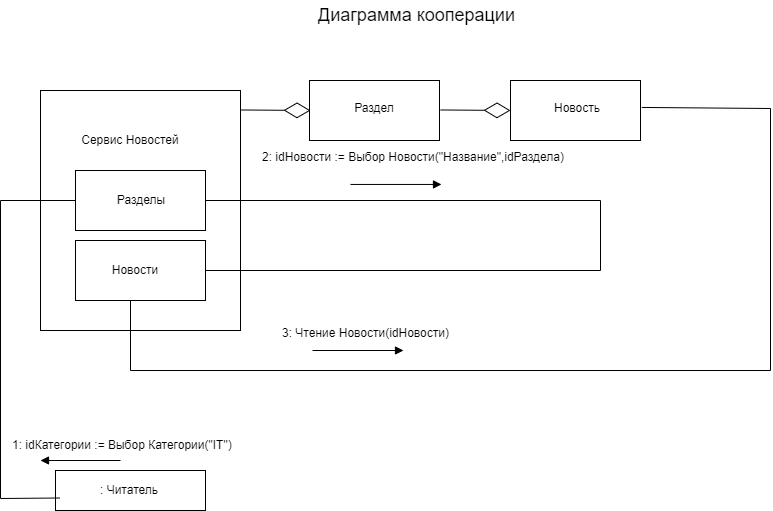

The diagram above was exported from draw.io. Its source (the exported page's mxGraphModel, read from the mxfile embedded in the PNG):
<mxGraphModel dx="1504" dy="604" grid="1" gridSize="10" guides="1" tooltips="1" connect="1" arrows="1" fold="1" page="1" pageScale="1" pageWidth="827" pageHeight="1169" math="0" shadow="0">
  <root>
    <mxCell id="0" />
    <mxCell id="1" parent="0" />
    <mxCell id="e6VPuwCrJfvGij50GdPI-1" value="" style="rounded=0;whiteSpace=wrap;html=1;" parent="1" vertex="1">
      <mxGeometry x="65" y="680" width="150" height="40" as="geometry" />
    </mxCell>
    <mxCell id="e6VPuwCrJfvGij50GdPI-2" value=": Читатель" style="text;html=1;strokeColor=none;fillColor=none;align=center;verticalAlign=middle;whiteSpace=wrap;rounded=0;" parent="1" vertex="1">
      <mxGeometry x="69" y="685" width="140" height="30" as="geometry" />
    </mxCell>
    <mxCell id="e6VPuwCrJfvGij50GdPI-3" value="" style="rounded=0;whiteSpace=wrap;html=1;" parent="1" vertex="1">
      <mxGeometry x="50" y="300" width="200" height="240" as="geometry" />
    </mxCell>
    <mxCell id="e6VPuwCrJfvGij50GdPI-4" value="Сервис Новостей" style="text;html=1;strokeColor=none;fillColor=none;align=center;verticalAlign=middle;whiteSpace=wrap;rounded=0;" parent="1" vertex="1">
      <mxGeometry x="70" y="335" width="140" height="30" as="geometry" />
    </mxCell>
    <mxCell id="e6VPuwCrJfvGij50GdPI-6" value="1: idКатегории := Выбор Категории(&quot;IT&quot;)" style="text;html=1;strokeColor=none;fillColor=none;align=left;verticalAlign=middle;whiteSpace=wrap;rounded=0;" parent="1" vertex="1">
      <mxGeometry x="20" y="640" width="360" height="30" as="geometry" />
    </mxCell>
    <mxCell id="e6VPuwCrJfvGij50GdPI-9" value="&lt;font style=&quot;font-size: 18px;&quot;&gt;Диаграмма кооперации&amp;nbsp;&lt;/font&gt;" style="text;html=1;strokeColor=none;fillColor=none;align=center;verticalAlign=middle;whiteSpace=wrap;rounded=0;" parent="1" vertex="1">
      <mxGeometry x="314" y="210" width="230" height="30" as="geometry" />
    </mxCell>
    <mxCell id="e6VPuwCrJfvGij50GdPI-20" value="" style="rounded=0;whiteSpace=wrap;html=1;fontSize=18;" parent="1" vertex="1">
      <mxGeometry x="319" y="290" width="130" height="60" as="geometry" />
    </mxCell>
    <mxCell id="e6VPuwCrJfvGij50GdPI-22" value="Раздел" style="text;html=1;strokeColor=none;fillColor=none;align=center;verticalAlign=middle;whiteSpace=wrap;rounded=0;" parent="1" vertex="1">
      <mxGeometry x="314" y="305" width="140" height="25" as="geometry" />
    </mxCell>
    <mxCell id="e6VPuwCrJfvGij50GdPI-24" value="" style="endArrow=diamondThin;endFill=0;endSize=24;html=1;rounded=0;fontSize=18;" parent="1" edge="1">
      <mxGeometry width="160" relative="1" as="geometry">
        <mxPoint x="250" y="319.47" as="sourcePoint" />
        <mxPoint x="320" y="319.97" as="targetPoint" />
      </mxGeometry>
    </mxCell>
    <mxCell id="e6VPuwCrJfvGij50GdPI-25" value="" style="rounded=0;whiteSpace=wrap;html=1;fontSize=18;" parent="1" vertex="1">
      <mxGeometry x="85" y="450" width="130" height="60" as="geometry" />
    </mxCell>
    <mxCell id="e6VPuwCrJfvGij50GdPI-26" value="Новости" style="text;html=1;strokeColor=none;fillColor=none;align=center;verticalAlign=middle;whiteSpace=wrap;rounded=0;" parent="1" vertex="1">
      <mxGeometry x="80" y="465" width="130" height="30" as="geometry" />
    </mxCell>
    <mxCell id="e6VPuwCrJfvGij50GdPI-33" value="" style="html=1;verticalAlign=bottom;endArrow=block;rounded=0;fontSize=18;" parent="1" edge="1">
      <mxGeometry width="80" relative="1" as="geometry">
        <mxPoint x="130" y="670" as="sourcePoint" />
        <mxPoint x="50" y="670" as="targetPoint" />
      </mxGeometry>
    </mxCell>
    <mxCell id="e6VPuwCrJfvGij50GdPI-36" value="" style="endArrow=none;html=1;rounded=0;fontSize=18;entryX=0;entryY=0.75;entryDx=0;entryDy=0;exitX=0;exitY=0.5;exitDx=0;exitDy=0;" parent="1" source="e6VPuwCrJfvGij50GdPI-37" target="e6VPuwCrJfvGij50GdPI-2" edge="1">
      <mxGeometry width="50" height="50" relative="1" as="geometry">
        <mxPoint x="390" y="240" as="sourcePoint" />
        <mxPoint x="440" y="190" as="targetPoint" />
        <Array as="points">
          <mxPoint x="10" y="410" />
          <mxPoint x="10" y="708" />
        </Array>
      </mxGeometry>
    </mxCell>
    <mxCell id="e6VPuwCrJfvGij50GdPI-37" value="" style="rounded=0;whiteSpace=wrap;html=1;fontSize=18;" parent="1" vertex="1">
      <mxGeometry x="85" y="380" width="130" height="60" as="geometry" />
    </mxCell>
    <mxCell id="e6VPuwCrJfvGij50GdPI-38" value="Разделы" style="text;html=1;strokeColor=none;fillColor=none;align=center;verticalAlign=middle;whiteSpace=wrap;rounded=0;" parent="1" vertex="1">
      <mxGeometry x="86" y="395" width="130" height="30" as="geometry" />
    </mxCell>
    <mxCell id="e6VPuwCrJfvGij50GdPI-39" value="" style="rounded=0;whiteSpace=wrap;html=1;fontSize=18;" parent="1" vertex="1">
      <mxGeometry x="520" y="290" width="130" height="60" as="geometry" />
    </mxCell>
    <mxCell id="e6VPuwCrJfvGij50GdPI-40" value="Новость" style="text;html=1;strokeColor=none;fillColor=none;align=center;verticalAlign=middle;whiteSpace=wrap;rounded=0;" parent="1" vertex="1">
      <mxGeometry x="517" y="305" width="140" height="25" as="geometry" />
    </mxCell>
    <mxCell id="e6VPuwCrJfvGij50GdPI-41" value="" style="endArrow=diamondThin;endFill=0;endSize=24;html=1;rounded=0;fontSize=18;" parent="1" edge="1">
      <mxGeometry width="160" relative="1" as="geometry">
        <mxPoint x="450.0000000000002" y="319.47" as="sourcePoint" />
        <mxPoint x="520.0000000000002" y="319.97" as="targetPoint" />
      </mxGeometry>
    </mxCell>
    <mxCell id="e6VPuwCrJfvGij50GdPI-42" value="" style="endArrow=none;html=1;rounded=0;fontSize=18;entryX=1;entryY=0.5;entryDx=0;entryDy=0;exitX=1;exitY=0.5;exitDx=0;exitDy=0;" parent="1" source="e6VPuwCrJfvGij50GdPI-37" target="e6VPuwCrJfvGij50GdPI-25" edge="1">
      <mxGeometry width="50" height="50" relative="1" as="geometry">
        <mxPoint x="220" y="410" as="sourcePoint" />
        <mxPoint x="220" y="480" as="targetPoint" />
        <Array as="points">
          <mxPoint x="610" y="410" />
          <mxPoint x="610" y="480" />
        </Array>
      </mxGeometry>
    </mxCell>
    <mxCell id="e6VPuwCrJfvGij50GdPI-43" value="2: idНовости := Выбор Новости(&quot;Название&quot;,idРаздела)" style="text;html=1;strokeColor=none;fillColor=none;align=left;verticalAlign=middle;whiteSpace=wrap;rounded=0;" parent="1" vertex="1">
      <mxGeometry x="270" y="352" width="430" height="30" as="geometry" />
    </mxCell>
    <mxCell id="e6VPuwCrJfvGij50GdPI-44" value="" style="html=1;verticalAlign=bottom;endArrow=block;rounded=0;fontSize=18;" parent="1" edge="1">
      <mxGeometry width="80" relative="1" as="geometry">
        <mxPoint x="360" y="393.95" as="sourcePoint" />
        <mxPoint x="451" y="393.95" as="targetPoint" />
      </mxGeometry>
    </mxCell>
    <mxCell id="e6VPuwCrJfvGij50GdPI-45" value="" style="endArrow=none;html=1;rounded=0;fontSize=18;entryX=1.01;entryY=0.449;entryDx=0;entryDy=0;entryPerimeter=0;" parent="1" target="e6VPuwCrJfvGij50GdPI-39" edge="1">
      <mxGeometry width="50" height="50" relative="1" as="geometry">
        <mxPoint x="140" y="510" as="sourcePoint" />
        <mxPoint x="720" y="721.25" as="targetPoint" />
        <Array as="points">
          <mxPoint x="140" y="580" />
          <mxPoint x="780" y="580" />
          <mxPoint x="780" y="318" />
        </Array>
      </mxGeometry>
    </mxCell>
    <mxCell id="e6VPuwCrJfvGij50GdPI-46" value="3: Чтение Новости(idНовости)" style="text;html=1;strokeColor=none;fillColor=none;align=left;verticalAlign=middle;whiteSpace=wrap;rounded=0;" parent="1" vertex="1">
      <mxGeometry x="290" y="528" width="430" height="30" as="geometry" />
    </mxCell>
    <mxCell id="e6VPuwCrJfvGij50GdPI-47" value="" style="html=1;verticalAlign=bottom;endArrow=block;rounded=0;fontSize=18;" parent="1" edge="1">
      <mxGeometry width="80" relative="1" as="geometry">
        <mxPoint x="322" y="560" as="sourcePoint" />
        <mxPoint x="413.0000000000002" y="560" as="targetPoint" />
      </mxGeometry>
    </mxCell>
  </root>
</mxGraphModel>